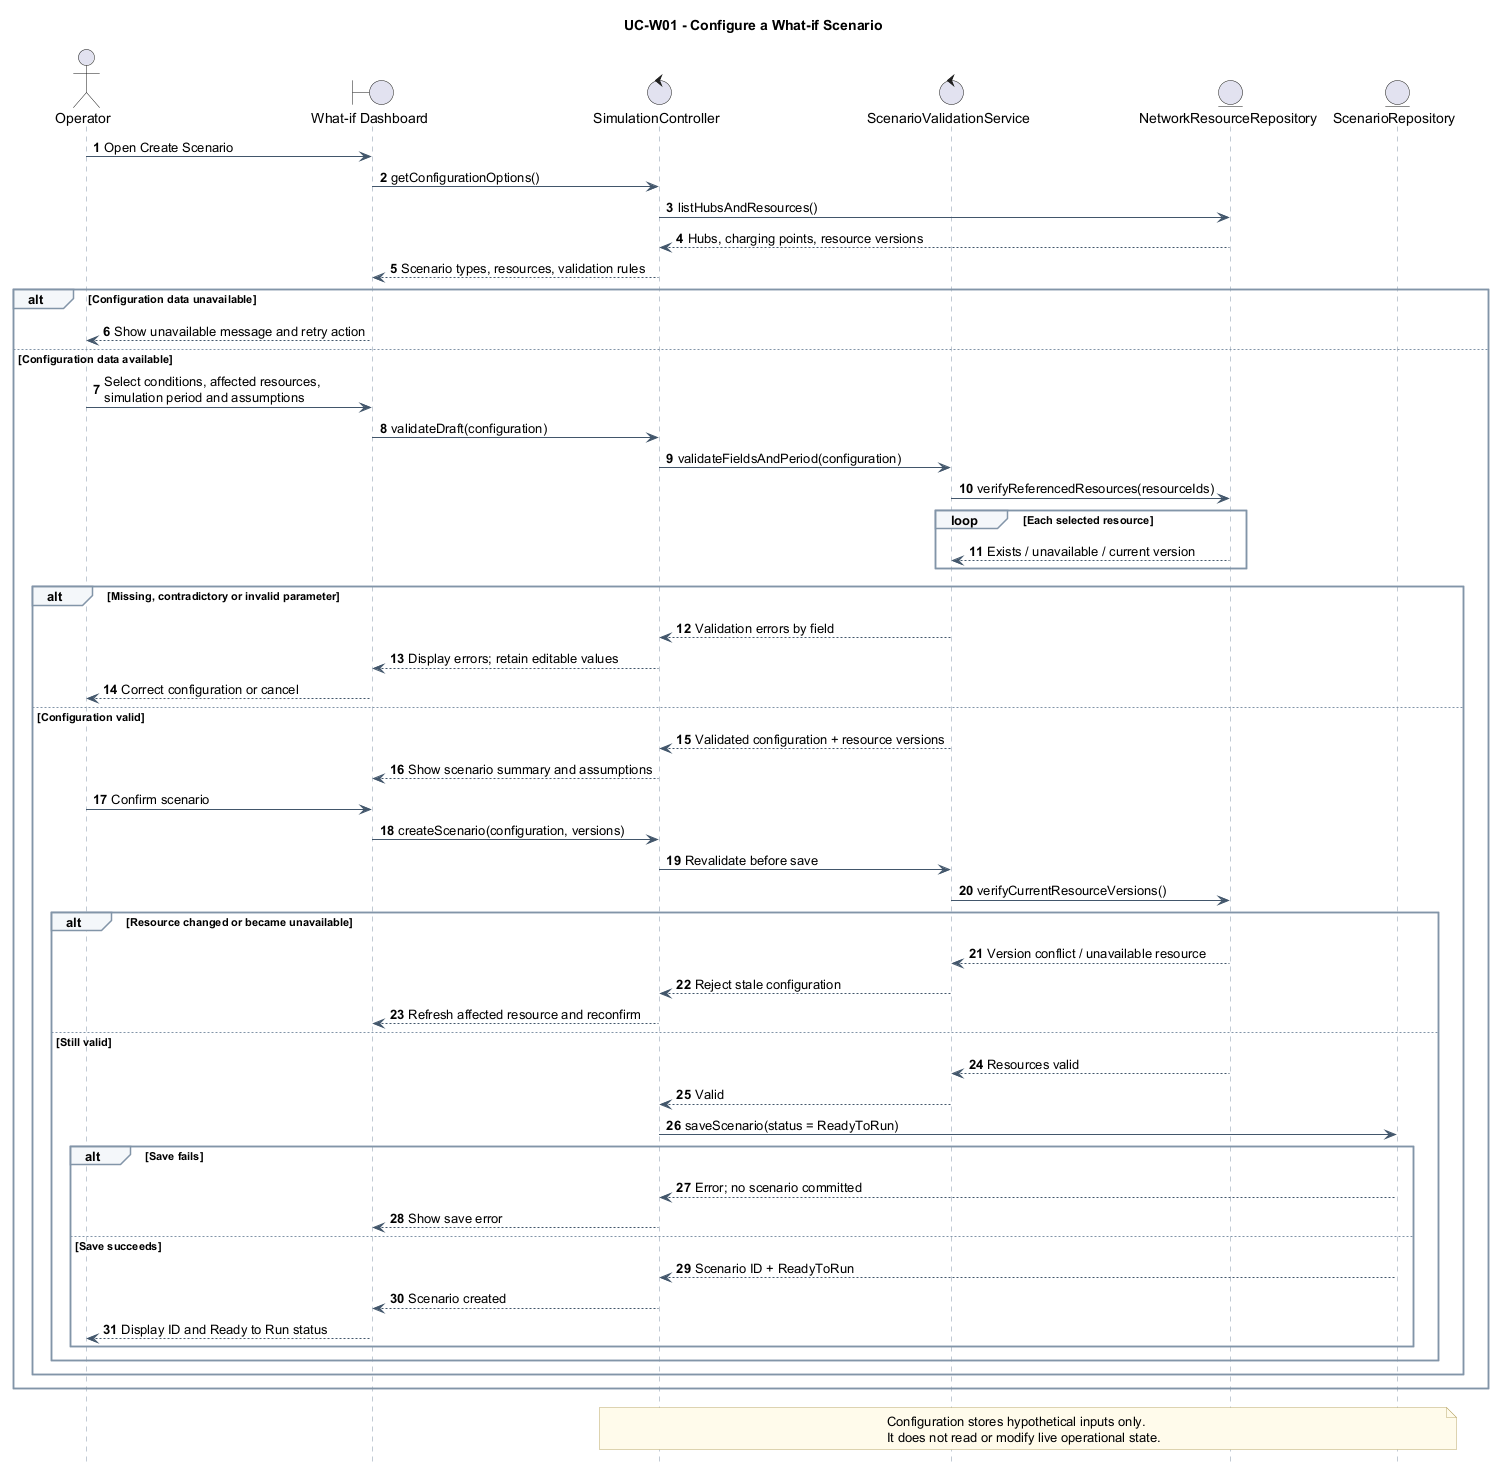

The diagram above was rendered by PlantUML. Its source (embedded in the PNG):
@startuml SD_ConfigureScenario
title UC-W01 - Configure a What-if Scenario
hide footbox
autonumber

skinparam backgroundColor #FFFFFF
skinparam shadowing false
skinparam defaultFontName SansSerif
skinparam sequence {
  ArrowColor #42566B
  LifeLineBorderColor #8295A8
  LifeLineBackgroundColor #D8EAFE
  ParticipantBorderColor #42566B
  ParticipantBackgroundColor #E8F1FA
  GroupBorderColor #8295A8
  GroupBackgroundColor #F4F7FA
}
skinparam note {
  BackgroundColor #FFFBEB
  BorderColor #BBA86A
}

actor Operator as OP
boundary "What-if Dashboard" as UI
control "SimulationController" as C
control "ScenarioValidationService" as V
entity "NetworkResourceRepository" as NR
entity "ScenarioRepository" as SR

OP -> UI: Open Create Scenario
UI -> C: getConfigurationOptions()
C -> NR: listHubsAndResources()
NR --> C: Hubs, charging points, resource versions
C --> UI: Scenario types, resources, validation rules

alt Configuration data unavailable
  UI --> OP: Show unavailable message and retry action
else Configuration data available
  OP -> UI: Select conditions, affected resources,\nsimulation period and assumptions
  UI -> C: validateDraft(configuration)
  C -> V: validateFieldsAndPeriod(configuration)
  V -> NR: verifyReferencedResources(resourceIds)
  loop Each selected resource
    NR --> V: Exists / unavailable / current version
  end

  alt Missing, contradictory or invalid parameter
    V --> C: Validation errors by field
    C --> UI: Display errors; retain editable values
    UI --> OP: Correct configuration or cancel
  else Configuration valid
    V --> C: Validated configuration + resource versions
    C --> UI: Show scenario summary and assumptions
    OP -> UI: Confirm scenario
    UI -> C: createScenario(configuration, versions)
    C -> V: Revalidate before save
    V -> NR: verifyCurrentResourceVersions()
    alt Resource changed or became unavailable
      NR --> V: Version conflict / unavailable resource
      V --> C: Reject stale configuration
      C --> UI: Refresh affected resource and reconfirm
    else Still valid
      NR --> V: Resources valid
      V --> C: Valid
      C -> SR: saveScenario(status = ReadyToRun)
      alt Save fails
        SR --> C: Error; no scenario committed
        C --> UI: Show save error
      else Save succeeds
        SR --> C: Scenario ID + ReadyToRun
        C --> UI: Scenario created
        UI --> OP: Display ID and Ready to Run status
      end
    end
  end
end

note over C,SR
Configuration stores hypothetical inputs only.
It does not read or modify live operational state.
end note
@enduml